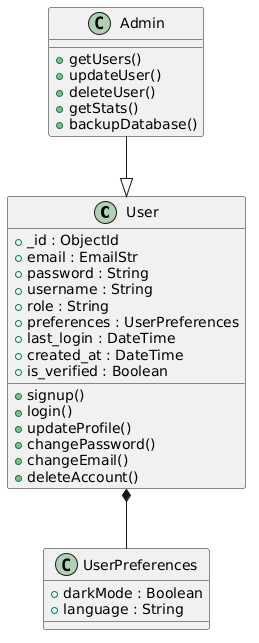

The diagram above was rendered by PlantUML. Its source (embedded in the PNG):
@startuml
class User {
  +_id : ObjectId
  +email : EmailStr
  +password : String
  +username : String
  +role : String
  +preferences : UserPreferences
  +last_login : DateTime
  +created_at : DateTime
  +is_verified : Boolean

  +signup()
  +login()
  +updateProfile()
  +changePassword()
  +changeEmail()
  +deleteAccount()
}

class UserPreferences {
  +darkMode : Boolean
  +language : String
}

class Admin {
  +getUsers()
  +updateUser()
  +deleteUser()
  +getStats()
  +backupDatabase()
}

Admin --|> User
User *-- UserPreferences
@enduml